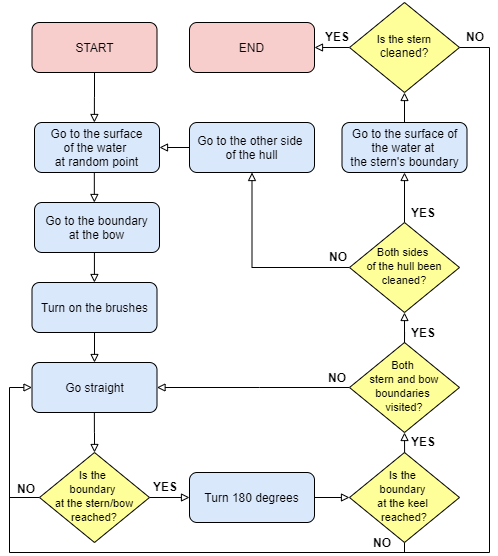

The diagram above was exported from draw.io. Its source (the exported page's mxGraphModel, read from the mxfile embedded in the PNG):
<mxGraphModel dx="868" dy="1562" grid="1" gridSize="10" guides="1" tooltips="1" connect="1" arrows="1" fold="1" page="1" pageScale="1" pageWidth="827" pageHeight="1169" math="0" shadow="0">
  <root>
    <mxCell id="WIyWlLk6GJQsqaUBKTNV-0" />
    <mxCell id="WIyWlLk6GJQsqaUBKTNV-1" parent="WIyWlLk6GJQsqaUBKTNV-0" />
    <mxCell id="uRciXmfzRosyWaNKu1KV-40" value="" style="edgeStyle=orthogonalEdgeStyle;rounded=0;orthogonalLoop=1;jettySize=auto;html=1;startArrow=none;startFill=0;endArrow=block;endFill=0;" edge="1" parent="WIyWlLk6GJQsqaUBKTNV-1" source="WIyWlLk6GJQsqaUBKTNV-3" target="uRciXmfzRosyWaNKu1KV-39">
      <mxGeometry relative="1" as="geometry" />
    </mxCell>
    <mxCell id="WIyWlLk6GJQsqaUBKTNV-3" value="Turn on the brushes" style="rounded=1;whiteSpace=wrap;html=1;fontSize=12;glass=0;strokeWidth=1;shadow=0;fillColor=#dae8fc;" parent="WIyWlLk6GJQsqaUBKTNV-1" vertex="1">
      <mxGeometry x="162.5" y="-50" width="125" height="50" as="geometry" />
    </mxCell>
    <mxCell id="uRciXmfzRosyWaNKu1KV-51" value="" style="edgeStyle=orthogonalEdgeStyle;rounded=0;orthogonalLoop=1;jettySize=auto;html=1;startArrow=none;startFill=0;endArrow=block;endFill=0;" edge="1" parent="WIyWlLk6GJQsqaUBKTNV-1" source="WIyWlLk6GJQsqaUBKTNV-6" target="uRciXmfzRosyWaNKu1KV-43">
      <mxGeometry relative="1" as="geometry" />
    </mxCell>
    <mxCell id="uRciXmfzRosyWaNKu1KV-61" value="" style="edgeStyle=orthogonalEdgeStyle;rounded=0;orthogonalLoop=1;jettySize=auto;html=1;startArrow=none;startFill=0;endArrow=block;endFill=0;entryX=0;entryY=0.5;entryDx=0;entryDy=0;" edge="1" parent="WIyWlLk6GJQsqaUBKTNV-1" source="WIyWlLk6GJQsqaUBKTNV-6" target="uRciXmfzRosyWaNKu1KV-39">
      <mxGeometry relative="1" as="geometry">
        <mxPoint x="130" y="60" as="targetPoint" />
        <Array as="points">
          <mxPoint x="140" y="165" />
          <mxPoint x="140" y="55" />
        </Array>
      </mxGeometry>
    </mxCell>
    <mxCell id="WIyWlLk6GJQsqaUBKTNV-6" value="&lt;font style=&quot;font-size: 11px&quot;&gt;Is the &lt;br&gt;boundary &lt;br&gt;at the stern/bow&lt;br&gt;reached?&lt;/font&gt;" style="rhombus;whiteSpace=wrap;html=1;shadow=0;fontFamily=Helvetica;fontSize=12;align=center;strokeWidth=1;spacing=6;spacingTop=-4;fillColor=#FFFF99;" parent="WIyWlLk6GJQsqaUBKTNV-1" vertex="1">
      <mxGeometry x="170" y="120" width="110" height="90" as="geometry" />
    </mxCell>
    <mxCell id="WIyWlLk6GJQsqaUBKTNV-8" value="No" style="rounded=0;html=1;jettySize=auto;orthogonalLoop=1;fontSize=11;endArrow=block;endFill=0;endSize=8;strokeWidth=1;shadow=0;labelBackgroundColor=none;edgeStyle=orthogonalEdgeStyle;" parent="WIyWlLk6GJQsqaUBKTNV-1" target="WIyWlLk6GJQsqaUBKTNV-11" edge="1">
      <mxGeometry x="0.3333" y="20" relative="1" as="geometry">
        <mxPoint as="offset" />
        <mxPoint x="220" y="370" as="sourcePoint" />
      </mxGeometry>
    </mxCell>
    <mxCell id="WIyWlLk6GJQsqaUBKTNV-9" value="Yes" style="edgeStyle=orthogonalEdgeStyle;rounded=0;html=1;jettySize=auto;orthogonalLoop=1;fontSize=11;endArrow=block;endFill=0;endSize=8;strokeWidth=1;shadow=0;labelBackgroundColor=none;" parent="WIyWlLk6GJQsqaUBKTNV-1" source="WIyWlLk6GJQsqaUBKTNV-10" edge="1">
      <mxGeometry y="10" relative="1" as="geometry">
        <mxPoint as="offset" />
        <mxPoint x="320" y="330" as="targetPoint" />
      </mxGeometry>
    </mxCell>
    <mxCell id="uRciXmfzRosyWaNKu1KV-0" value="Go to the boundary&lt;br&gt;at the bow" style="whiteSpace=wrap;html=1;rounded=1;shadow=0;strokeWidth=1;glass=0;fillColor=#dae8fc;" vertex="1" parent="WIyWlLk6GJQsqaUBKTNV-1">
      <mxGeometry x="165" y="-130" width="125" height="50" as="geometry" />
    </mxCell>
    <mxCell id="uRciXmfzRosyWaNKu1KV-3" value="START" style="whiteSpace=wrap;html=1;rounded=1;shadow=0;strokeWidth=1;glass=0;fillColor=#f8cecc;" vertex="1" parent="WIyWlLk6GJQsqaUBKTNV-1">
      <mxGeometry x="162.5" y="-310" width="125" height="50" as="geometry" />
    </mxCell>
    <mxCell id="uRciXmfzRosyWaNKu1KV-9" value="NO" style="text;html=1;strokeColor=none;fillColor=none;align=center;verticalAlign=middle;whiteSpace=wrap;rounded=0;fontStyle=1" vertex="1" parent="WIyWlLk6GJQsqaUBKTNV-1">
      <mxGeometry x="493" y="200" width="40" height="20" as="geometry" />
    </mxCell>
    <mxCell id="uRciXmfzRosyWaNKu1KV-63" value="" style="edgeStyle=orthogonalEdgeStyle;rounded=0;orthogonalLoop=1;jettySize=auto;html=1;startArrow=none;startFill=0;endArrow=none;endFill=0;" edge="1" parent="WIyWlLk6GJQsqaUBKTNV-1" source="uRciXmfzRosyWaNKu1KV-10">
      <mxGeometry relative="1" as="geometry">
        <mxPoint x="140" y="155" as="targetPoint" />
        <Array as="points">
          <mxPoint x="535" y="220" />
          <mxPoint x="140" y="220" />
        </Array>
      </mxGeometry>
    </mxCell>
    <mxCell id="uRciXmfzRosyWaNKu1KV-10" value="&lt;span style=&quot;font-size: 11px&quot;&gt;Is the &lt;br&gt;boundary &lt;br&gt;at the keel &lt;br&gt;reached?&lt;/span&gt;" style="rhombus;whiteSpace=wrap;html=1;shadow=0;fontFamily=Helvetica;fontSize=12;align=center;strokeWidth=1;spacing=6;spacingTop=-4;fillColor=#FFFF99;" vertex="1" parent="WIyWlLk6GJQsqaUBKTNV-1">
      <mxGeometry x="480" y="120" width="110" height="90" as="geometry" />
    </mxCell>
    <mxCell id="uRciXmfzRosyWaNKu1KV-14" value="YES" style="text;html=1;strokeColor=none;fillColor=none;align=center;verticalAlign=middle;whiteSpace=wrap;rounded=0;fontStyle=1" vertex="1" parent="WIyWlLk6GJQsqaUBKTNV-1">
      <mxGeometry x="534" y="99" width="40" height="20" as="geometry" />
    </mxCell>
    <mxCell id="uRciXmfzRosyWaNKu1KV-17" value="NO" style="text;html=1;strokeColor=none;fillColor=none;align=center;verticalAlign=middle;whiteSpace=wrap;rounded=0;fontStyle=1" vertex="1" parent="WIyWlLk6GJQsqaUBKTNV-1">
      <mxGeometry x="137" y="146" width="40" height="20" as="geometry" />
    </mxCell>
    <mxCell id="uRciXmfzRosyWaNKu1KV-18" value="Go to the surface&lt;br&gt;of the water &lt;br&gt;at random point" style="whiteSpace=wrap;html=1;rounded=1;shadow=0;strokeWidth=1;glass=0;fillColor=#dae8fc;" vertex="1" parent="WIyWlLk6GJQsqaUBKTNV-1">
      <mxGeometry x="165" y="-210" width="125" height="50" as="geometry" />
    </mxCell>
    <mxCell id="uRciXmfzRosyWaNKu1KV-24" value="" style="edgeStyle=orthogonalEdgeStyle;rounded=0;orthogonalLoop=1;jettySize=auto;html=1;startArrow=none;startFill=0;endArrow=block;endFill=0;exitX=0.5;exitY=1;exitDx=0;exitDy=0;" edge="1" parent="WIyWlLk6GJQsqaUBKTNV-1" source="uRciXmfzRosyWaNKu1KV-3">
      <mxGeometry relative="1" as="geometry">
        <mxPoint x="224.87999999999997" y="-240" as="sourcePoint" />
        <mxPoint x="224.87999999999997" y="-210" as="targetPoint" />
      </mxGeometry>
    </mxCell>
    <mxCell id="uRciXmfzRosyWaNKu1KV-25" value="" style="edgeStyle=orthogonalEdgeStyle;rounded=0;orthogonalLoop=1;jettySize=auto;html=1;startArrow=none;startFill=0;endArrow=block;endFill=0;" edge="1" parent="WIyWlLk6GJQsqaUBKTNV-1">
      <mxGeometry relative="1" as="geometry">
        <mxPoint x="224.82999999999996" y="-160" as="sourcePoint" />
        <mxPoint x="224.82999999999996" y="-130" as="targetPoint" />
      </mxGeometry>
    </mxCell>
    <mxCell id="uRciXmfzRosyWaNKu1KV-26" value="" style="edgeStyle=orthogonalEdgeStyle;rounded=0;orthogonalLoop=1;jettySize=auto;html=1;startArrow=none;startFill=0;endArrow=block;endFill=0;" edge="1" parent="WIyWlLk6GJQsqaUBKTNV-1">
      <mxGeometry relative="1" as="geometry">
        <mxPoint x="224.91999999999996" y="-80" as="sourcePoint" />
        <mxPoint x="224.91999999999996" y="-50" as="targetPoint" />
      </mxGeometry>
    </mxCell>
    <mxCell id="uRciXmfzRosyWaNKu1KV-30" value="END" style="whiteSpace=wrap;html=1;rounded=1;shadow=0;strokeWidth=1;glass=0;fillColor=#f8cecc;" vertex="1" parent="WIyWlLk6GJQsqaUBKTNV-1">
      <mxGeometry x="320" y="-310" width="125" height="50" as="geometry" />
    </mxCell>
    <mxCell id="uRciXmfzRosyWaNKu1KV-33" value="YES" style="text;html=1;strokeColor=none;fillColor=none;align=center;verticalAlign=middle;whiteSpace=wrap;rounded=0;fontStyle=1" vertex="1" parent="WIyWlLk6GJQsqaUBKTNV-1">
      <mxGeometry x="276" y="144" width="40" height="20" as="geometry" />
    </mxCell>
    <mxCell id="uRciXmfzRosyWaNKu1KV-39" value="Go straight" style="whiteSpace=wrap;html=1;rounded=1;shadow=0;strokeWidth=1;fillColor=#dae8fc;glass=0;" vertex="1" parent="WIyWlLk6GJQsqaUBKTNV-1">
      <mxGeometry x="162.5" y="30" width="125" height="50" as="geometry" />
    </mxCell>
    <mxCell id="uRciXmfzRosyWaNKu1KV-52" value="" style="edgeStyle=orthogonalEdgeStyle;rounded=0;orthogonalLoop=1;jettySize=auto;html=1;startArrow=none;startFill=0;endArrow=block;endFill=0;" edge="1" parent="WIyWlLk6GJQsqaUBKTNV-1" source="uRciXmfzRosyWaNKu1KV-43" target="uRciXmfzRosyWaNKu1KV-10">
      <mxGeometry relative="1" as="geometry" />
    </mxCell>
    <mxCell id="uRciXmfzRosyWaNKu1KV-43" value="Turn 180 degrees" style="whiteSpace=wrap;html=1;rounded=1;shadow=0;strokeWidth=1;fillColor=#dae8fc;glass=0;" vertex="1" parent="WIyWlLk6GJQsqaUBKTNV-1">
      <mxGeometry x="320" y="140" width="125" height="50" as="geometry" />
    </mxCell>
    <mxCell id="uRciXmfzRosyWaNKu1KV-67" value="" style="edgeStyle=orthogonalEdgeStyle;rounded=0;orthogonalLoop=1;jettySize=auto;html=1;startArrow=none;startFill=0;endArrow=block;endFill=0;" edge="1" parent="WIyWlLk6GJQsqaUBKTNV-1" source="uRciXmfzRosyWaNKu1KV-44" target="uRciXmfzRosyWaNKu1KV-18">
      <mxGeometry relative="1" as="geometry" />
    </mxCell>
    <mxCell id="uRciXmfzRosyWaNKu1KV-44" value="Go to the other side &lt;br&gt;of the hull" style="whiteSpace=wrap;html=1;rounded=1;shadow=0;strokeWidth=1;fillColor=#dae8fc;glass=0;" vertex="1" parent="WIyWlLk6GJQsqaUBKTNV-1">
      <mxGeometry x="320" y="-210" width="125" height="50" as="geometry" />
    </mxCell>
    <mxCell id="uRciXmfzRosyWaNKu1KV-66" value="" style="edgeStyle=orthogonalEdgeStyle;rounded=0;orthogonalLoop=1;jettySize=auto;html=1;startArrow=none;startFill=0;endArrow=block;endFill=0;" edge="1" parent="WIyWlLk6GJQsqaUBKTNV-1" source="uRciXmfzRosyWaNKu1KV-46" target="uRciXmfzRosyWaNKu1KV-47">
      <mxGeometry relative="1" as="geometry" />
    </mxCell>
    <mxCell id="uRciXmfzRosyWaNKu1KV-78" value="" style="edgeStyle=orthogonalEdgeStyle;rounded=0;orthogonalLoop=1;jettySize=auto;html=1;startArrow=none;startFill=0;endArrow=block;endFill=0;entryX=0.5;entryY=1;entryDx=0;entryDy=0;" edge="1" parent="WIyWlLk6GJQsqaUBKTNV-1" source="uRciXmfzRosyWaNKu1KV-46" target="uRciXmfzRosyWaNKu1KV-44">
      <mxGeometry relative="1" as="geometry">
        <mxPoint x="400" y="-65" as="targetPoint" />
      </mxGeometry>
    </mxCell>
    <mxCell id="uRciXmfzRosyWaNKu1KV-46" value="&lt;span style=&quot;font-size: 11px&quot;&gt;Both sides&amp;nbsp;&lt;br&gt;of the hull been cleaned?&lt;/span&gt;" style="rhombus;whiteSpace=wrap;html=1;shadow=0;fontFamily=Helvetica;fontSize=12;align=center;strokeWidth=1;spacing=6;spacingTop=-4;fillColor=#FFFF99;" vertex="1" parent="WIyWlLk6GJQsqaUBKTNV-1">
      <mxGeometry x="480" y="-110" width="110" height="90" as="geometry" />
    </mxCell>
    <mxCell id="uRciXmfzRosyWaNKu1KV-71" value="" style="edgeStyle=orthogonalEdgeStyle;rounded=0;orthogonalLoop=1;jettySize=auto;html=1;startArrow=none;startFill=0;endArrow=block;endFill=0;" edge="1" parent="WIyWlLk6GJQsqaUBKTNV-1" source="uRciXmfzRosyWaNKu1KV-47" target="uRciXmfzRosyWaNKu1KV-49">
      <mxGeometry relative="1" as="geometry" />
    </mxCell>
    <mxCell id="uRciXmfzRosyWaNKu1KV-47" value="Go to the surface of the water at &lt;br&gt;the stern's boundary" style="whiteSpace=wrap;html=1;rounded=1;shadow=0;strokeWidth=1;fillColor=#dae8fc;glass=0;" vertex="1" parent="WIyWlLk6GJQsqaUBKTNV-1">
      <mxGeometry x="472.5" y="-210" width="125" height="50" as="geometry" />
    </mxCell>
    <mxCell id="uRciXmfzRosyWaNKu1KV-65" value="" style="edgeStyle=orthogonalEdgeStyle;rounded=0;orthogonalLoop=1;jettySize=auto;html=1;startArrow=none;startFill=0;endArrow=block;endFill=0;" edge="1" parent="WIyWlLk6GJQsqaUBKTNV-1" source="uRciXmfzRosyWaNKu1KV-48" target="uRciXmfzRosyWaNKu1KV-39">
      <mxGeometry relative="1" as="geometry">
        <mxPoint x="400" y="45" as="targetPoint" />
        <Array as="points">
          <mxPoint x="390" y="55" />
          <mxPoint x="390" y="55" />
        </Array>
      </mxGeometry>
    </mxCell>
    <mxCell id="uRciXmfzRosyWaNKu1KV-48" value="&lt;font style=&quot;font-size: 11px&quot;&gt;Both&amp;nbsp;&lt;br&gt;stern and bow boundaries &lt;br&gt;visited?&lt;/font&gt;" style="rhombus;whiteSpace=wrap;html=1;shadow=0;fontFamily=Helvetica;fontSize=12;align=center;strokeWidth=1;spacing=6;spacingTop=-4;fillColor=#FFFF99;" vertex="1" parent="WIyWlLk6GJQsqaUBKTNV-1">
      <mxGeometry x="480" y="10" width="110" height="90" as="geometry" />
    </mxCell>
    <mxCell id="uRciXmfzRosyWaNKu1KV-70" value="" style="edgeStyle=orthogonalEdgeStyle;rounded=0;orthogonalLoop=1;jettySize=auto;html=1;startArrow=none;startFill=0;endArrow=none;endFill=0;" edge="1" parent="WIyWlLk6GJQsqaUBKTNV-1" source="uRciXmfzRosyWaNKu1KV-49">
      <mxGeometry relative="1" as="geometry">
        <mxPoint x="530" y="220" as="targetPoint" />
        <Array as="points">
          <mxPoint x="620" y="-285" />
          <mxPoint x="620" y="220" />
        </Array>
      </mxGeometry>
    </mxCell>
    <mxCell id="uRciXmfzRosyWaNKu1KV-83" value="" style="edgeStyle=orthogonalEdgeStyle;rounded=0;orthogonalLoop=1;jettySize=auto;html=1;startArrow=none;startFill=0;endArrow=block;endFill=0;" edge="1" parent="WIyWlLk6GJQsqaUBKTNV-1" source="uRciXmfzRosyWaNKu1KV-49" target="uRciXmfzRosyWaNKu1KV-30">
      <mxGeometry relative="1" as="geometry" />
    </mxCell>
    <mxCell id="uRciXmfzRosyWaNKu1KV-49" value="&lt;span style=&quot;font-size: 11px&quot;&gt;Is the stern&lt;br&gt;&lt;/span&gt;cleaned?" style="rhombus;whiteSpace=wrap;html=1;shadow=0;fontFamily=Helvetica;fontSize=12;align=center;strokeWidth=1;spacing=6;spacingTop=-4;fillColor=#FFFF99;" vertex="1" parent="WIyWlLk6GJQsqaUBKTNV-1">
      <mxGeometry x="480" y="-330" width="110" height="90" as="geometry" />
    </mxCell>
    <mxCell id="uRciXmfzRosyWaNKu1KV-50" value="" style="edgeStyle=orthogonalEdgeStyle;rounded=0;orthogonalLoop=1;jettySize=auto;html=1;startArrow=none;startFill=0;endArrow=block;endFill=0;entryX=0.5;entryY=0;entryDx=0;entryDy=0;" edge="1" parent="WIyWlLk6GJQsqaUBKTNV-1" target="WIyWlLk6GJQsqaUBKTNV-6">
      <mxGeometry relative="1" as="geometry">
        <mxPoint x="224.86" y="80" as="sourcePoint" />
        <mxPoint x="224.86" y="110" as="targetPoint" />
      </mxGeometry>
    </mxCell>
    <mxCell id="uRciXmfzRosyWaNKu1KV-54" value="" style="edgeStyle=orthogonalEdgeStyle;rounded=0;orthogonalLoop=1;jettySize=auto;html=1;startArrow=block;startFill=0;endArrow=none;endFill=0;exitX=0.5;exitY=1;exitDx=0;exitDy=0;" edge="1" parent="WIyWlLk6GJQsqaUBKTNV-1" source="uRciXmfzRosyWaNKu1KV-48">
      <mxGeometry relative="1" as="geometry">
        <mxPoint x="535" y="110" as="sourcePoint" />
        <mxPoint x="535.09" y="120" as="targetPoint" />
      </mxGeometry>
    </mxCell>
    <mxCell id="uRciXmfzRosyWaNKu1KV-55" value="" style="edgeStyle=orthogonalEdgeStyle;rounded=0;orthogonalLoop=1;jettySize=auto;html=1;startArrow=block;startFill=0;endArrow=none;endFill=0;exitX=0.5;exitY=1;exitDx=0;exitDy=0;" edge="1" parent="WIyWlLk6GJQsqaUBKTNV-1" source="uRciXmfzRosyWaNKu1KV-46">
      <mxGeometry relative="1" as="geometry">
        <mxPoint x="535" y="-10" as="sourcePoint" />
        <mxPoint x="535.07" as="targetPoint" />
        <Array as="points">
          <mxPoint x="535" y="10" />
          <mxPoint x="535" y="10" />
        </Array>
      </mxGeometry>
    </mxCell>
    <mxCell id="uRciXmfzRosyWaNKu1KV-75" value="NO" style="text;html=1;strokeColor=none;fillColor=none;align=center;verticalAlign=middle;whiteSpace=wrap;rounded=0;fontStyle=1" vertex="1" parent="WIyWlLk6GJQsqaUBKTNV-1">
      <mxGeometry x="448" y="35" width="40" height="20" as="geometry" />
    </mxCell>
    <mxCell id="uRciXmfzRosyWaNKu1KV-76" value="YES" style="text;html=1;strokeColor=none;fillColor=none;align=center;verticalAlign=middle;whiteSpace=wrap;rounded=0;fontStyle=1" vertex="1" parent="WIyWlLk6GJQsqaUBKTNV-1">
      <mxGeometry x="534" y="-10" width="40" height="20" as="geometry" />
    </mxCell>
    <mxCell id="uRciXmfzRosyWaNKu1KV-79" value="YES" style="text;html=1;strokeColor=none;fillColor=none;align=center;verticalAlign=middle;whiteSpace=wrap;rounded=0;fontStyle=1" vertex="1" parent="WIyWlLk6GJQsqaUBKTNV-1">
      <mxGeometry x="534" y="-130" width="40" height="20" as="geometry" />
    </mxCell>
    <mxCell id="uRciXmfzRosyWaNKu1KV-80" value="NO" style="text;html=1;strokeColor=none;fillColor=none;align=center;verticalAlign=middle;whiteSpace=wrap;rounded=0;fontStyle=1" vertex="1" parent="WIyWlLk6GJQsqaUBKTNV-1">
      <mxGeometry x="449" y="-86" width="40" height="20" as="geometry" />
    </mxCell>
    <mxCell id="uRciXmfzRosyWaNKu1KV-81" value="YES" style="text;html=1;strokeColor=none;fillColor=none;align=center;verticalAlign=middle;whiteSpace=wrap;rounded=0;fontStyle=1" vertex="1" parent="WIyWlLk6GJQsqaUBKTNV-1">
      <mxGeometry x="448" y="-306" width="40" height="20" as="geometry" />
    </mxCell>
    <mxCell id="uRciXmfzRosyWaNKu1KV-82" value="NO" style="text;html=1;strokeColor=none;fillColor=none;align=center;verticalAlign=middle;whiteSpace=wrap;rounded=0;fontStyle=1" vertex="1" parent="WIyWlLk6GJQsqaUBKTNV-1">
      <mxGeometry x="586" y="-306" width="40" height="20" as="geometry" />
    </mxCell>
  </root>
</mxGraphModel>